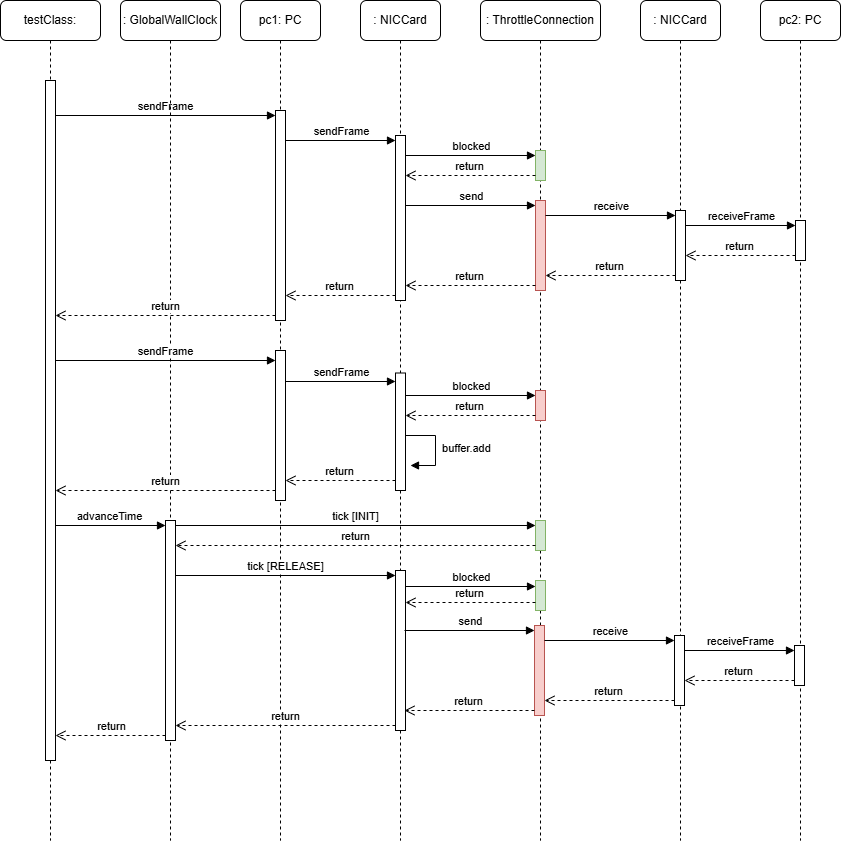

The diagram above was exported from draw.io. Its source (the exported page's mxGraphModel, read from the mxfile embedded in the PNG):
<mxGraphModel dx="1247" dy="780" grid="1" gridSize="10" guides="1" tooltips="1" connect="1" arrows="1" fold="1" page="1" pageScale="1" pageWidth="827" pageHeight="1169" math="0" shadow="0">
  <root>
    <mxCell id="0" />
    <mxCell id="1" parent="0" />
    <mxCell id="2mX7gGuxIBO4jOsLgTU7-1" parent="1" style="shape=umlLifeline;perimeter=lifelinePerimeter;whiteSpace=wrap;html=1;container=1;dropTarget=0;collapsible=0;recursiveResize=0;outlineConnect=0;portConstraint=eastwest;newEdgeStyle={&quot;curved&quot;:0,&quot;rounded&quot;:0};rounded=1;" value="testClass:" vertex="1">
      <mxGeometry height="840" width="100" x="80" y="40" as="geometry" />
    </mxCell>
    <mxCell id="2mX7gGuxIBO4jOsLgTU7-4" parent="2mX7gGuxIBO4jOsLgTU7-1" style="html=1;points=[[0,0,0,0,5],[0,1,0,0,-5],[1,0,0,0,5],[1,1,0,0,-5]];perimeter=orthogonalPerimeter;outlineConnect=0;targetShapes=umlLifeline;portConstraint=eastwest;newEdgeStyle={&quot;curved&quot;:0,&quot;rounded&quot;:0};" value="" vertex="1">
      <mxGeometry height="680" width="10" x="45" y="80" as="geometry" />
    </mxCell>
    <mxCell id="2mX7gGuxIBO4jOsLgTU7-2" parent="1" style="shape=umlLifeline;perimeter=lifelinePerimeter;whiteSpace=wrap;html=1;container=1;dropTarget=0;collapsible=0;recursiveResize=0;outlineConnect=0;portConstraint=eastwest;newEdgeStyle={&quot;curved&quot;:0,&quot;rounded&quot;:0};rounded=1;" value="pc1: PC" vertex="1">
      <mxGeometry height="840" width="80" x="320" y="40" as="geometry" />
    </mxCell>
    <mxCell id="2mX7gGuxIBO4jOsLgTU7-5" parent="2mX7gGuxIBO4jOsLgTU7-2" style="html=1;points=[[0,0,0,0,5],[0,1,0,0,-5],[1,0,0,0,5],[1,1,0,0,-5]];perimeter=orthogonalPerimeter;outlineConnect=0;targetShapes=umlLifeline;portConstraint=eastwest;newEdgeStyle={&quot;curved&quot;:0,&quot;rounded&quot;:0};" value="" vertex="1">
      <mxGeometry height="210" width="10" x="35" y="110" as="geometry" />
    </mxCell>
    <mxCell id="2mX7gGuxIBO4jOsLgTU7-58" parent="2mX7gGuxIBO4jOsLgTU7-2" style="html=1;points=[[0,0,0,0,5],[0,1,0,0,-5],[1,0,0,0,5],[1,1,0,0,-5]];perimeter=orthogonalPerimeter;outlineConnect=0;targetShapes=umlLifeline;portConstraint=eastwest;newEdgeStyle={&quot;curved&quot;:0,&quot;rounded&quot;:0};" value="" vertex="1">
      <mxGeometry height="150" width="10" x="35" y="350" as="geometry" />
    </mxCell>
    <mxCell id="2mX7gGuxIBO4jOsLgTU7-3" parent="1" style="shape=umlLifeline;perimeter=lifelinePerimeter;whiteSpace=wrap;html=1;container=1;dropTarget=0;collapsible=0;recursiveResize=0;outlineConnect=0;portConstraint=eastwest;newEdgeStyle={&quot;curved&quot;:0,&quot;rounded&quot;:0};rounded=1;" value=": NICCard" vertex="1">
      <mxGeometry height="840" width="80" x="720" y="40" as="geometry" />
    </mxCell>
    <mxCell id="2mX7gGuxIBO4jOsLgTU7-21" parent="2mX7gGuxIBO4jOsLgTU7-3" style="html=1;points=[[0,0,0,0,5],[0,1,0,0,-5],[1,0,0,0,5],[1,1,0,0,-5]];perimeter=orthogonalPerimeter;outlineConnect=0;targetShapes=umlLifeline;portConstraint=eastwest;newEdgeStyle={&quot;curved&quot;:0,&quot;rounded&quot;:0};" value="" vertex="1">
      <mxGeometry height="70" width="10" x="35" y="210" as="geometry" />
    </mxCell>
    <mxCell id="2mX7gGuxIBO4jOsLgTU7-6" edge="1" parent="1" source="2mX7gGuxIBO4jOsLgTU7-4" style="html=1;verticalAlign=bottom;endArrow=block;curved=0;rounded=0;entryX=0;entryY=0;entryDx=0;entryDy=5;" target="2mX7gGuxIBO4jOsLgTU7-5" value="sendFrame">
      <mxGeometry relative="1" as="geometry">
        <mxPoint x="165" y="155" as="sourcePoint" />
      </mxGeometry>
    </mxCell>
    <mxCell id="2mX7gGuxIBO4jOsLgTU7-8" parent="1" style="shape=umlLifeline;perimeter=lifelinePerimeter;whiteSpace=wrap;html=1;container=1;dropTarget=0;collapsible=0;recursiveResize=0;outlineConnect=0;portConstraint=eastwest;newEdgeStyle={&quot;curved&quot;:0,&quot;rounded&quot;:0};rounded=1;" value=": NICCard" vertex="1">
      <mxGeometry height="840" width="80" x="440" y="40" as="geometry" />
    </mxCell>
    <mxCell id="2mX7gGuxIBO4jOsLgTU7-10" parent="2mX7gGuxIBO4jOsLgTU7-8" style="html=1;points=[[0,0,0,0,5],[0,1,0,0,-5],[1,0,0,0,5],[1,1,0,0,-5]];perimeter=orthogonalPerimeter;outlineConnect=0;targetShapes=umlLifeline;portConstraint=eastwest;newEdgeStyle={&quot;curved&quot;:0,&quot;rounded&quot;:0};" value="" vertex="1">
      <mxGeometry height="165" width="10" x="35" y="135" as="geometry" />
    </mxCell>
    <mxCell id="2mX7gGuxIBO4jOsLgTU7-60" parent="2mX7gGuxIBO4jOsLgTU7-8" style="html=1;points=[[0,0,0,0,5],[0,1,0,0,-5],[1,0,0,0,5],[1,1,0,0,-5]];perimeter=orthogonalPerimeter;outlineConnect=0;targetShapes=umlLifeline;portConstraint=eastwest;newEdgeStyle={&quot;curved&quot;:0,&quot;rounded&quot;:0};" value="" vertex="1">
      <mxGeometry height="117.5" width="10" x="35" y="372.5" as="geometry" />
    </mxCell>
    <mxCell id="2mX7gGuxIBO4jOsLgTU7-66" edge="1" parent="2mX7gGuxIBO4jOsLgTU7-8" style="html=1;align=left;spacingLeft=2;endArrow=block;rounded=0;edgeStyle=orthogonalEdgeStyle;curved=0;rounded=0;" value="&amp;nbsp;buffer.add">
      <mxGeometry relative="1" as="geometry">
        <Array as="points">
          <mxPoint x="75" y="465" />
        </Array>
        <mxPoint x="45" y="435" as="sourcePoint" />
        <mxPoint x="50" y="465" as="targetPoint" />
      </mxGeometry>
    </mxCell>
    <mxCell id="2mX7gGuxIBO4jOsLgTU7-75" parent="2mX7gGuxIBO4jOsLgTU7-8" style="html=1;points=[[0,0,0,0,5],[0,1,0,0,-5],[1,0,0,0,5],[1,1,0,0,-5]];perimeter=orthogonalPerimeter;outlineConnect=0;targetShapes=umlLifeline;portConstraint=eastwest;newEdgeStyle={&quot;curved&quot;:0,&quot;rounded&quot;:0};" value="" vertex="1">
      <mxGeometry height="160" width="10" x="35" y="570" as="geometry" />
    </mxCell>
    <mxCell id="2mX7gGuxIBO4jOsLgTU7-9" parent="1" style="shape=umlLifeline;perimeter=lifelinePerimeter;whiteSpace=wrap;html=1;container=1;dropTarget=0;collapsible=0;recursiveResize=0;outlineConnect=0;portConstraint=eastwest;newEdgeStyle={&quot;curved&quot;:0,&quot;rounded&quot;:0};rounded=1;" value=": GlobalWallClock" vertex="1">
      <mxGeometry height="840" width="100" x="200" y="40" as="geometry" />
    </mxCell>
    <mxCell id="2mX7gGuxIBO4jOsLgTU7-69" parent="2mX7gGuxIBO4jOsLgTU7-9" style="html=1;points=[[0,0,0,0,5],[0,1,0,0,-5],[1,0,0,0,5],[1,1,0,0,-5]];perimeter=orthogonalPerimeter;outlineConnect=0;targetShapes=umlLifeline;portConstraint=eastwest;newEdgeStyle={&quot;curved&quot;:0,&quot;rounded&quot;:0};" value="" vertex="1">
      <mxGeometry height="220" width="10" x="45" y="520" as="geometry" />
    </mxCell>
    <mxCell id="2mX7gGuxIBO4jOsLgTU7-7" edge="1" parent="1" source="2mX7gGuxIBO4jOsLgTU7-5" style="html=1;verticalAlign=bottom;endArrow=open;dashed=1;endSize=8;curved=0;rounded=0;exitX=0;exitY=1;exitDx=0;exitDy=-5;" target="2mX7gGuxIBO4jOsLgTU7-4" value="return">
      <mxGeometry relative="1" as="geometry">
        <mxPoint x="285" y="225" as="targetPoint" />
      </mxGeometry>
    </mxCell>
    <mxCell id="2mX7gGuxIBO4jOsLgTU7-11" edge="1" parent="1" source="2mX7gGuxIBO4jOsLgTU7-5" style="html=1;verticalAlign=bottom;endArrow=block;curved=0;rounded=0;entryX=0;entryY=0;entryDx=0;entryDy=5;" target="2mX7gGuxIBO4jOsLgTU7-10" value="sendFrame">
      <mxGeometry relative="1" as="geometry">
        <mxPoint x="405" y="180" as="sourcePoint" />
      </mxGeometry>
    </mxCell>
    <mxCell id="2mX7gGuxIBO4jOsLgTU7-12" edge="1" parent="1" source="2mX7gGuxIBO4jOsLgTU7-10" style="html=1;verticalAlign=bottom;endArrow=open;dashed=1;endSize=8;curved=0;rounded=0;exitX=0;exitY=1;exitDx=0;exitDy=-5;" target="2mX7gGuxIBO4jOsLgTU7-5" value="return">
      <mxGeometry relative="1" as="geometry">
        <mxPoint x="405" y="250" as="targetPoint" />
      </mxGeometry>
    </mxCell>
    <mxCell id="2mX7gGuxIBO4jOsLgTU7-13" parent="1" style="shape=umlLifeline;perimeter=lifelinePerimeter;whiteSpace=wrap;html=1;container=1;dropTarget=0;collapsible=0;recursiveResize=0;outlineConnect=0;portConstraint=eastwest;newEdgeStyle={&quot;curved&quot;:0,&quot;rounded&quot;:0};rounded=1;" value=": ThrottleConnection" vertex="1">
      <mxGeometry height="840" width="120" x="560" y="40" as="geometry" />
    </mxCell>
    <mxCell id="2mX7gGuxIBO4jOsLgTU7-14" parent="2mX7gGuxIBO4jOsLgTU7-13" style="html=1;points=[[0,0,0,0,5],[0,1,0,0,-5],[1,0,0,0,5],[1,1,0,0,-5]];perimeter=orthogonalPerimeter;outlineConnect=0;targetShapes=umlLifeline;portConstraint=eastwest;newEdgeStyle={&quot;curved&quot;:0,&quot;rounded&quot;:0};fillColor=#d5e8d4;strokeColor=#82b366;" value="" vertex="1">
      <mxGeometry height="30" width="10" x="55" y="150" as="geometry" />
    </mxCell>
    <mxCell id="2mX7gGuxIBO4jOsLgTU7-17" parent="2mX7gGuxIBO4jOsLgTU7-13" style="html=1;points=[[0,0,0,0,5],[0,1,0,0,-5],[1,0,0,0,5],[1,1,0,0,-5]];perimeter=orthogonalPerimeter;outlineConnect=0;targetShapes=umlLifeline;portConstraint=eastwest;newEdgeStyle={&quot;curved&quot;:0,&quot;rounded&quot;:0};fillColor=#f8cecc;strokeColor=#b85450;" value="" vertex="1">
      <mxGeometry height="90" width="10" x="55" y="200" as="geometry" />
    </mxCell>
    <mxCell id="2mX7gGuxIBO4jOsLgTU7-62" parent="2mX7gGuxIBO4jOsLgTU7-13" style="html=1;points=[[0,0,0,0,5],[0,1,0,0,-5],[1,0,0,0,5],[1,1,0,0,-5]];perimeter=orthogonalPerimeter;outlineConnect=0;targetShapes=umlLifeline;portConstraint=eastwest;newEdgeStyle={&quot;curved&quot;:0,&quot;rounded&quot;:0};fillColor=#f8cecc;strokeColor=#b85450;" value="" vertex="1">
      <mxGeometry height="30" width="10" x="55" y="390" as="geometry" />
    </mxCell>
    <mxCell id="2mX7gGuxIBO4jOsLgTU7-63" edge="1" parent="2mX7gGuxIBO4jOsLgTU7-13" style="html=1;verticalAlign=bottom;endArrow=block;curved=0;rounded=0;entryX=0;entryY=0;entryDx=0;entryDy=5;" target="2mX7gGuxIBO4jOsLgTU7-62" value="blocked">
      <mxGeometry relative="1" as="geometry">
        <mxPoint x="-75" y="395" as="sourcePoint" />
      </mxGeometry>
    </mxCell>
    <mxCell id="2mX7gGuxIBO4jOsLgTU7-64" edge="1" parent="2mX7gGuxIBO4jOsLgTU7-13" source="2mX7gGuxIBO4jOsLgTU7-62" style="html=1;verticalAlign=bottom;endArrow=open;dashed=1;endSize=8;curved=0;rounded=0;exitX=0;exitY=1;exitDx=0;exitDy=-5;" value="return">
      <mxGeometry relative="1" as="geometry">
        <mxPoint x="-75" y="415" as="targetPoint" />
      </mxGeometry>
    </mxCell>
    <mxCell id="2mX7gGuxIBO4jOsLgTU7-72" parent="2mX7gGuxIBO4jOsLgTU7-13" style="html=1;points=[[0,0,0,0,5],[0,1,0,0,-5],[1,0,0,0,5],[1,1,0,0,-5]];perimeter=orthogonalPerimeter;outlineConnect=0;targetShapes=umlLifeline;portConstraint=eastwest;newEdgeStyle={&quot;curved&quot;:0,&quot;rounded&quot;:0};fillColor=#d5e8d4;strokeColor=#82b366;" value="" vertex="1">
      <mxGeometry height="30" width="10" x="55" y="520" as="geometry" />
    </mxCell>
    <mxCell id="2mX7gGuxIBO4jOsLgTU7-78" parent="2mX7gGuxIBO4jOsLgTU7-13" style="html=1;points=[[0,0,0,0,5],[0,1,0,0,-5],[1,0,0,0,5],[1,1,0,0,-5]];perimeter=orthogonalPerimeter;outlineConnect=0;targetShapes=umlLifeline;portConstraint=eastwest;newEdgeStyle={&quot;curved&quot;:0,&quot;rounded&quot;:0};fillColor=#d5e8d4;strokeColor=#82b366;" value="" vertex="1">
      <mxGeometry height="30" width="10" x="55" y="580" as="geometry" />
    </mxCell>
    <mxCell id="2mX7gGuxIBO4jOsLgTU7-15" edge="1" parent="1" source="2mX7gGuxIBO4jOsLgTU7-10" style="html=1;verticalAlign=bottom;endArrow=block;curved=0;rounded=0;entryX=0;entryY=0;entryDx=0;entryDy=5;" target="2mX7gGuxIBO4jOsLgTU7-14" value="blocked">
      <mxGeometry relative="1" as="geometry">
        <mxPoint x="545" y="195" as="sourcePoint" />
      </mxGeometry>
    </mxCell>
    <mxCell id="2mX7gGuxIBO4jOsLgTU7-16" edge="1" parent="1" source="2mX7gGuxIBO4jOsLgTU7-14" style="html=1;verticalAlign=bottom;endArrow=open;dashed=1;endSize=8;curved=0;rounded=0;exitX=0;exitY=1;exitDx=0;exitDy=-5;" target="2mX7gGuxIBO4jOsLgTU7-10" value="return">
      <mxGeometry relative="1" as="geometry">
        <mxPoint x="545" y="265" as="targetPoint" />
      </mxGeometry>
    </mxCell>
    <mxCell id="2mX7gGuxIBO4jOsLgTU7-18" edge="1" parent="1" source="2mX7gGuxIBO4jOsLgTU7-10" style="html=1;verticalAlign=bottom;endArrow=block;curved=0;rounded=0;entryX=0;entryY=0;entryDx=0;entryDy=5;" target="2mX7gGuxIBO4jOsLgTU7-17" value="send">
      <mxGeometry relative="1" as="geometry">
        <mxPoint x="545" y="245" as="sourcePoint" />
      </mxGeometry>
    </mxCell>
    <mxCell id="2mX7gGuxIBO4jOsLgTU7-20" parent="1" style="shape=umlLifeline;perimeter=lifelinePerimeter;whiteSpace=wrap;html=1;container=1;dropTarget=0;collapsible=0;recursiveResize=0;outlineConnect=0;portConstraint=eastwest;newEdgeStyle={&quot;curved&quot;:0,&quot;rounded&quot;:0};rounded=1;" value="pc2: PC" vertex="1">
      <mxGeometry height="840" width="80" x="840" y="40" as="geometry" />
    </mxCell>
    <mxCell id="2mX7gGuxIBO4jOsLgTU7-24" parent="2mX7gGuxIBO4jOsLgTU7-20" style="html=1;points=[[0,0,0,0,5],[0,1,0,0,-5],[1,0,0,0,5],[1,1,0,0,-5]];perimeter=orthogonalPerimeter;outlineConnect=0;targetShapes=umlLifeline;portConstraint=eastwest;newEdgeStyle={&quot;curved&quot;:0,&quot;rounded&quot;:0};" value="" vertex="1">
      <mxGeometry height="40" width="10" x="35" y="220" as="geometry" />
    </mxCell>
    <mxCell id="2mX7gGuxIBO4jOsLgTU7-22" edge="1" parent="1" source="2mX7gGuxIBO4jOsLgTU7-17" style="html=1;verticalAlign=bottom;endArrow=block;curved=0;rounded=0;entryX=0;entryY=0;entryDx=0;entryDy=5;" target="2mX7gGuxIBO4jOsLgTU7-21" value="receive">
      <mxGeometry relative="1" as="geometry">
        <mxPoint x="685" y="255" as="sourcePoint" />
      </mxGeometry>
    </mxCell>
    <mxCell id="2mX7gGuxIBO4jOsLgTU7-25" edge="1" parent="1" source="2mX7gGuxIBO4jOsLgTU7-21" style="html=1;verticalAlign=bottom;endArrow=block;curved=0;rounded=0;entryX=0;entryY=0;entryDx=0;entryDy=5;" target="2mX7gGuxIBO4jOsLgTU7-24" value="receiveFrame">
      <mxGeometry relative="1" as="geometry">
        <mxPoint x="805" y="265" as="sourcePoint" />
      </mxGeometry>
    </mxCell>
    <mxCell id="2mX7gGuxIBO4jOsLgTU7-26" edge="1" parent="1" source="2mX7gGuxIBO4jOsLgTU7-24" style="html=1;verticalAlign=bottom;endArrow=open;dashed=1;endSize=8;curved=0;rounded=0;exitX=0;exitY=1;exitDx=0;exitDy=-5;" target="2mX7gGuxIBO4jOsLgTU7-21" value="return">
      <mxGeometry relative="1" as="geometry">
        <mxPoint x="805" y="335" as="targetPoint" />
      </mxGeometry>
    </mxCell>
    <mxCell id="2mX7gGuxIBO4jOsLgTU7-23" edge="1" parent="1" source="2mX7gGuxIBO4jOsLgTU7-21" style="html=1;verticalAlign=bottom;endArrow=open;dashed=1;endSize=8;curved=0;rounded=0;exitX=0;exitY=1;exitDx=0;exitDy=-5;" target="2mX7gGuxIBO4jOsLgTU7-17" value="return">
      <mxGeometry relative="1" as="geometry">
        <mxPoint x="630" y="315" as="targetPoint" />
      </mxGeometry>
    </mxCell>
    <mxCell id="2mX7gGuxIBO4jOsLgTU7-19" edge="1" parent="1" source="2mX7gGuxIBO4jOsLgTU7-17" style="html=1;verticalAlign=bottom;endArrow=open;dashed=1;endSize=8;curved=0;rounded=0;exitX=0;exitY=1;exitDx=0;exitDy=-5;" target="2mX7gGuxIBO4jOsLgTU7-10" value="return">
      <mxGeometry relative="1" as="geometry">
        <mxPoint x="545" y="315" as="targetPoint" />
      </mxGeometry>
    </mxCell>
    <mxCell id="2mX7gGuxIBO4jOsLgTU7-59" edge="1" parent="1" style="html=1;verticalAlign=bottom;endArrow=block;curved=0;rounded=0;" value="sendFrame">
      <mxGeometry relative="1" as="geometry">
        <mxPoint x="135" y="400" as="sourcePoint" />
        <mxPoint x="355" y="400" as="targetPoint" />
      </mxGeometry>
    </mxCell>
    <mxCell id="2mX7gGuxIBO4jOsLgTU7-61" edge="1" parent="1" style="html=1;verticalAlign=bottom;endArrow=block;curved=0;rounded=0;" value="sendFrame">
      <mxGeometry relative="1" as="geometry">
        <mxPoint x="365" y="421" as="sourcePoint" />
        <mxPoint x="475" y="421" as="targetPoint" />
      </mxGeometry>
    </mxCell>
    <mxCell id="2mX7gGuxIBO4jOsLgTU7-67" edge="1" parent="1" source="2mX7gGuxIBO4jOsLgTU7-60" style="html=1;verticalAlign=bottom;endArrow=open;dashed=1;endSize=8;curved=0;rounded=0;" target="2mX7gGuxIBO4jOsLgTU7-58" value="return">
      <mxGeometry relative="1" as="geometry">
        <Array as="points">
          <mxPoint x="420" y="520" />
        </Array>
        <mxPoint x="459.5" y="530" as="sourcePoint" />
        <mxPoint x="390" y="530" as="targetPoint" />
      </mxGeometry>
    </mxCell>
    <mxCell id="2mX7gGuxIBO4jOsLgTU7-68" edge="1" parent="1" source="2mX7gGuxIBO4jOsLgTU7-58" style="html=1;verticalAlign=bottom;endArrow=open;dashed=1;endSize=8;curved=0;rounded=0;" target="2mX7gGuxIBO4jOsLgTU7-4" value="return">
      <mxGeometry relative="1" as="geometry">
        <Array as="points">
          <mxPoint x="250" y="530" />
        </Array>
        <mxPoint x="360" y="550" as="sourcePoint" />
        <mxPoint x="140" y="550" as="targetPoint" />
      </mxGeometry>
    </mxCell>
    <mxCell id="2mX7gGuxIBO4jOsLgTU7-70" edge="1" parent="1" source="2mX7gGuxIBO4jOsLgTU7-4" style="html=1;verticalAlign=bottom;endArrow=block;curved=0;rounded=0;entryX=0;entryY=0;entryDx=0;entryDy=5;" target="2mX7gGuxIBO4jOsLgTU7-69" value="advanceTime">
      <mxGeometry relative="1" as="geometry">
        <mxPoint x="180" y="620" as="sourcePoint" />
      </mxGeometry>
    </mxCell>
    <mxCell id="2mX7gGuxIBO4jOsLgTU7-71" edge="1" parent="1" source="2mX7gGuxIBO4jOsLgTU7-69" style="html=1;verticalAlign=bottom;endArrow=open;dashed=1;endSize=8;curved=0;rounded=0;exitX=0;exitY=1;exitDx=0;exitDy=-5;" target="2mX7gGuxIBO4jOsLgTU7-4" value="return">
      <mxGeometry relative="1" as="geometry">
        <mxPoint x="175" y="685" as="targetPoint" />
      </mxGeometry>
    </mxCell>
    <mxCell id="2mX7gGuxIBO4jOsLgTU7-73" edge="1" parent="1" source="2mX7gGuxIBO4jOsLgTU7-69" style="html=1;verticalAlign=bottom;endArrow=block;curved=0;rounded=0;entryX=0;entryY=0;entryDx=0;entryDy=5;" target="2mX7gGuxIBO4jOsLgTU7-72" value="tick [INIT]">
      <mxGeometry relative="1" as="geometry">
        <mxPoint x="545" y="565" as="sourcePoint" />
      </mxGeometry>
    </mxCell>
    <mxCell id="2mX7gGuxIBO4jOsLgTU7-74" edge="1" parent="1" source="2mX7gGuxIBO4jOsLgTU7-72" style="html=1;verticalAlign=bottom;endArrow=open;dashed=1;endSize=8;curved=0;rounded=0;exitX=0;exitY=1;exitDx=0;exitDy=-5;" target="2mX7gGuxIBO4jOsLgTU7-69" value="return">
      <mxGeometry relative="1" as="geometry">
        <mxPoint x="545" y="635" as="targetPoint" />
      </mxGeometry>
    </mxCell>
    <mxCell id="2mX7gGuxIBO4jOsLgTU7-76" edge="1" parent="1" source="2mX7gGuxIBO4jOsLgTU7-69" style="html=1;verticalAlign=bottom;endArrow=block;curved=0;rounded=0;entryX=0;entryY=0;entryDx=0;entryDy=5;" target="2mX7gGuxIBO4jOsLgTU7-75" value="tick [RELEASE]">
      <mxGeometry relative="1" as="geometry">
        <mxPoint x="405" y="615" as="sourcePoint" />
      </mxGeometry>
    </mxCell>
    <mxCell id="2mX7gGuxIBO4jOsLgTU7-77" edge="1" parent="1" source="2mX7gGuxIBO4jOsLgTU7-75" style="html=1;verticalAlign=bottom;endArrow=open;dashed=1;endSize=8;curved=0;rounded=0;exitX=0;exitY=1;exitDx=0;exitDy=-5;" target="2mX7gGuxIBO4jOsLgTU7-69" value="return">
      <mxGeometry relative="1" as="geometry">
        <mxPoint x="405" y="685" as="targetPoint" />
      </mxGeometry>
    </mxCell>
    <mxCell id="2mX7gGuxIBO4jOsLgTU7-79" edge="1" parent="1" style="html=1;verticalAlign=bottom;endArrow=block;curved=0;rounded=0;" value="blocked">
      <mxGeometry relative="1" as="geometry">
        <mxPoint x="485" y="626" as="sourcePoint" />
        <mxPoint x="615" y="626" as="targetPoint" />
      </mxGeometry>
    </mxCell>
    <mxCell id="2mX7gGuxIBO4jOsLgTU7-80" edge="1" parent="1" style="html=1;verticalAlign=bottom;endArrow=open;dashed=1;endSize=8;curved=0;rounded=0;" value="return">
      <mxGeometry relative="1" as="geometry">
        <mxPoint x="615" y="642" as="sourcePoint" />
        <mxPoint x="485" y="642" as="targetPoint" />
      </mxGeometry>
    </mxCell>
    <mxCell id="2mX7gGuxIBO4jOsLgTU7-81" parent="1" style="html=1;points=[[0,0,0,0,5],[0,1,0,0,-5],[1,0,0,0,5],[1,1,0,0,-5]];perimeter=orthogonalPerimeter;outlineConnect=0;targetShapes=umlLifeline;portConstraint=eastwest;newEdgeStyle={&quot;curved&quot;:0,&quot;rounded&quot;:0};" value="" vertex="1">
      <mxGeometry height="70" width="10" x="754" y="675" as="geometry" />
    </mxCell>
    <mxCell id="2mX7gGuxIBO4jOsLgTU7-82" parent="1" style="html=1;points=[[0,0,0,0,5],[0,1,0,0,-5],[1,0,0,0,5],[1,1,0,0,-5]];perimeter=orthogonalPerimeter;outlineConnect=0;targetShapes=umlLifeline;portConstraint=eastwest;newEdgeStyle={&quot;curved&quot;:0,&quot;rounded&quot;:0};fillColor=#f8cecc;strokeColor=#b85450;" value="" vertex="1">
      <mxGeometry height="90" width="10" x="614" y="665" as="geometry" />
    </mxCell>
    <mxCell id="2mX7gGuxIBO4jOsLgTU7-83" edge="1" parent="1" style="html=1;verticalAlign=bottom;endArrow=block;curved=0;rounded=0;entryX=0;entryY=0;entryDx=0;entryDy=5;" target="2mX7gGuxIBO4jOsLgTU7-82" value="send">
      <mxGeometry relative="1" as="geometry">
        <mxPoint x="484" y="670" as="sourcePoint" />
      </mxGeometry>
    </mxCell>
    <mxCell id="2mX7gGuxIBO4jOsLgTU7-84" parent="1" style="html=1;points=[[0,0,0,0,5],[0,1,0,0,-5],[1,0,0,0,5],[1,1,0,0,-5]];perimeter=orthogonalPerimeter;outlineConnect=0;targetShapes=umlLifeline;portConstraint=eastwest;newEdgeStyle={&quot;curved&quot;:0,&quot;rounded&quot;:0};" value="" vertex="1">
      <mxGeometry height="40" width="10" x="874" y="685" as="geometry" />
    </mxCell>
    <mxCell id="2mX7gGuxIBO4jOsLgTU7-85" edge="1" parent="1" source="2mX7gGuxIBO4jOsLgTU7-82" style="html=1;verticalAlign=bottom;endArrow=block;curved=0;rounded=0;entryX=0;entryY=0;entryDx=0;entryDy=5;" target="2mX7gGuxIBO4jOsLgTU7-81" value="receive">
      <mxGeometry relative="1" as="geometry">
        <mxPoint x="684" y="680" as="sourcePoint" />
      </mxGeometry>
    </mxCell>
    <mxCell id="2mX7gGuxIBO4jOsLgTU7-86" edge="1" parent="1" source="2mX7gGuxIBO4jOsLgTU7-81" style="html=1;verticalAlign=bottom;endArrow=block;curved=0;rounded=0;entryX=0;entryY=0;entryDx=0;entryDy=5;" target="2mX7gGuxIBO4jOsLgTU7-84" value="receiveFrame">
      <mxGeometry relative="1" as="geometry">
        <mxPoint x="804" y="690" as="sourcePoint" />
      </mxGeometry>
    </mxCell>
    <mxCell id="2mX7gGuxIBO4jOsLgTU7-87" edge="1" parent="1" source="2mX7gGuxIBO4jOsLgTU7-84" style="html=1;verticalAlign=bottom;endArrow=open;dashed=1;endSize=8;curved=0;rounded=0;exitX=0;exitY=1;exitDx=0;exitDy=-5;" target="2mX7gGuxIBO4jOsLgTU7-81" value="return">
      <mxGeometry relative="1" as="geometry">
        <mxPoint x="804" y="760" as="targetPoint" />
      </mxGeometry>
    </mxCell>
    <mxCell id="2mX7gGuxIBO4jOsLgTU7-88" edge="1" parent="1" source="2mX7gGuxIBO4jOsLgTU7-81" style="html=1;verticalAlign=bottom;endArrow=open;dashed=1;endSize=8;curved=0;rounded=0;exitX=0;exitY=1;exitDx=0;exitDy=-5;" target="2mX7gGuxIBO4jOsLgTU7-82" value="return">
      <mxGeometry relative="1" as="geometry">
        <mxPoint x="629" y="740" as="targetPoint" />
      </mxGeometry>
    </mxCell>
    <mxCell id="2mX7gGuxIBO4jOsLgTU7-89" edge="1" parent="1" source="2mX7gGuxIBO4jOsLgTU7-82" style="html=1;verticalAlign=bottom;endArrow=open;dashed=1;endSize=8;curved=0;rounded=0;exitX=0;exitY=1;exitDx=0;exitDy=-5;" value="return">
      <mxGeometry relative="1" as="geometry">
        <mxPoint x="484" y="750" as="targetPoint" />
      </mxGeometry>
    </mxCell>
  </root>
</mxGraphModel>